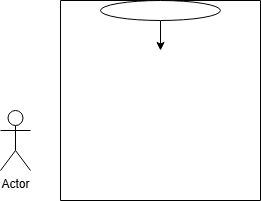

The diagram above was exported from draw.io. Its source (the exported page's mxGraphModel, read from the mxfile embedded in the PNG):
<mxGraphModel dx="864" dy="474" grid="1" gridSize="10" guides="1" tooltips="1" connect="1" arrows="1" fold="1" page="1" pageScale="1" pageWidth="850" pageHeight="1100" math="0" shadow="0">
  <root>
    <mxCell id="0" />
    <mxCell id="1" parent="0" />
    <mxCell id="6nd8Dqs2VMPlrpnNe4Cq-1" parent="1" style="shape=umlActor;verticalLabelPosition=bottom;verticalAlign=top;html=1;outlineConnect=0;" value="Actor" vertex="1">
      <mxGeometry height="60" width="30" x="250" y="260" as="geometry" />
    </mxCell>
    <mxCell id="6nd8Dqs2VMPlrpnNe4Cq-2" parent="1" style="swimlane;startSize=0;" value="" vertex="1">
      <mxGeometry height="200" width="200" x="310" y="150" as="geometry" />
    </mxCell>
    <mxCell id="6nd8Dqs2VMPlrpnNe4Cq-5" edge="1" parent="6nd8Dqs2VMPlrpnNe4Cq-2" source="6nd8Dqs2VMPlrpnNe4Cq-3" style="edgeStyle=orthogonalEdgeStyle;rounded=0;orthogonalLoop=1;jettySize=auto;html=1;exitX=0.5;exitY=1;exitDx=0;exitDy=0;">
      <mxGeometry relative="1" as="geometry">
        <mxPoint x="100" y="50" as="targetPoint" />
      </mxGeometry>
    </mxCell>
    <mxCell id="6nd8Dqs2VMPlrpnNe4Cq-3" parent="6nd8Dqs2VMPlrpnNe4Cq-2" style="ellipse;whiteSpace=wrap;html=1;" value="" vertex="1">
      <mxGeometry height="20" width="120" x="40" as="geometry" />
    </mxCell>
    <mxCell id="6nd8Dqs2VMPlrpnNe4Cq-4" edge="1" parent="6nd8Dqs2VMPlrpnNe4Cq-2" style="edgeStyle=orthogonalEdgeStyle;rounded=0;orthogonalLoop=1;jettySize=auto;html=1;exitX=0.5;exitY=1;exitDx=0;exitDy=0;">
      <mxGeometry relative="1" as="geometry">
        <mxPoint x="90" y="48" as="sourcePoint" />
        <mxPoint x="90" y="48" as="targetPoint" />
      </mxGeometry>
    </mxCell>
  </root>
</mxGraphModel>